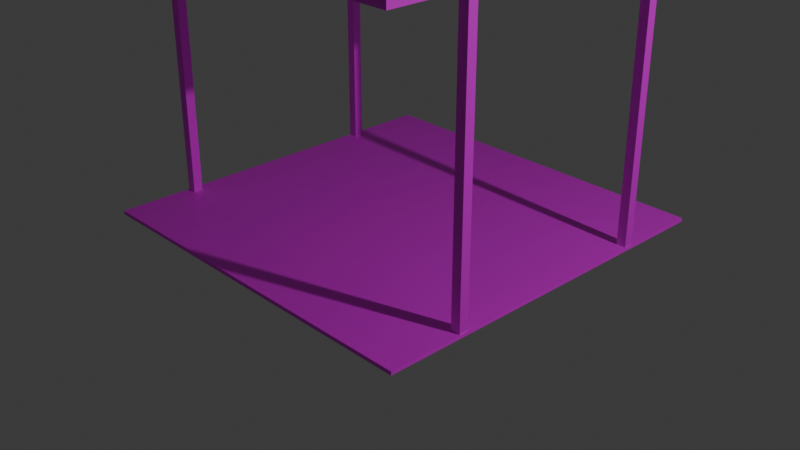 # Source: estacionamiento.blend  (saved by Blender 5.0.119; exported with 4.5.12 LTS)
import bpy
from mathutils import Matrix  # noqa: F401  (used for matrix-valued properties, if any)

bpy.ops.wm.read_factory_settings(use_empty=True)
scene = bpy.context.scene
scene.name = 'Scene'

# ---- collections
col_collection = bpy.data.collections.new('Collection'); scene.collection.children.link(col_collection)

# ---- images (referenced by path relative to the original .blend; pixels are not part of the script)
import os
ASSET_DIR = os.environ.get("B2B_ASSET_DIR", "")  # directory of the original .blend (textures are referenced by path, not embedded)
HERE = os.path.dirname(os.path.abspath(__file__))  # packed textures are extracted next to this script under _unpacked/

def load_image(name, relpath, width, height, colorspace="sRGB"):
    """Load a texture the original file referenced (path relative to the .blend, or extracted next to this script)."""
    p = next((c for c in (os.path.join(HERE, relpath), os.path.join(ASSET_DIR, relpath)) if relpath and os.path.exists(c)), "")
    if p:
        img = bpy.data.images.load(p, check_existing=True)
        img.name = name
    else:  # same state as the original file: an image datablock whose file is absent (Cycles renders it pink)
        img = bpy.data.images.new(name, width, height)
        img.source = "FILE"
        img.filepath = "//" + (relpath or name)
    img.colorspace_settings.name = colorspace
    return img
img_park2_jpg = load_image('park2.jpg', 'park2.jpg', 1024, 1024, 'sRGB')
img_metal010_1k_jpg_color_jpg = load_image('Metal010_1K-JPG_Color.jpg', 'Metal010_1K-JPG_Color.jpg', 1024, 1024, 'sRGB')
img_plastic010_1k_jpg_color_jpg = load_image('Plastic010_1K-JPG_Color.jpg', 'Plastic010_1K-JPG_Color.jpg', 1024, 1024, 'sRGB')
img_metal010_1k_jpg_color_jpg_001 = load_image('Metal010_1K-JPG_Color.jpg.001', 'Metal010_1K-JPG_Color.jpg', 1024, 1024, 'sRGB')
img_plastic010_1k_jpg_color_jpg_001 = load_image('Plastic010_1K-JPG_Color.jpg.001', 'Plastic010_1K-JPG_Color.jpg', 1024, 1024, 'sRGB')
img_park2_jpg_001 = load_image('park2.jpg.001', 'park2.jpg', 1024, 1024, 'sRGB')

# ---- materials (node trees are filled in below, after node groups)
mat_material_002 = bpy.data.materials.new('Material.002')
mat_material = bpy.data.materials.new('Material')
mat_material_001 = bpy.data.materials.new('Material.001')
mat_material_003 = bpy.data.materials.new('Material.003')
mat_material_006 = bpy.data.materials.new('Material.006')
mat_material_010 = bpy.data.materials.new('Material.010')
mat_material_007 = bpy.data.materials.new('Material.007')
mat_material_008 = bpy.data.materials.new('Material.008')
mat_material_009 = bpy.data.materials.new('Material.009')
mat_material_011 = bpy.data.materials.new('Material.011')

# ---- material node trees
mat_material_002.use_nodes = True; mat_material_002.node_tree.nodes.clear()
_N = mat_material_002.node_tree.nodes; _L = mat_material_002.node_tree.links
n0 = _N.new('ShaderNodeBsdfPrincipled'); n0.name = 'Principled BSDF'; n0.location = (-200, 100)
n1 = _N.new('ShaderNodeOutputMaterial'); n1.name = 'Material Output'; n1.location = (200, 100)
n2 = _N.new('ShaderNodeTexImage'); n2.name = 'Image Texture'; n2.location = (-490, 75)
n2.image = img_park2_jpg
_L.new(n0.outputs[0], n1.inputs[0])
_L.new(n2.outputs[0], n0.inputs[0])
n1.is_active_output = True
mat_material.use_nodes = True; mat_material.node_tree.nodes.clear()
_N = mat_material.node_tree.nodes; _L = mat_material.node_tree.links
n0 = _N.new('ShaderNodeBsdfPrincipled'); n0.name = 'Principled BSDF'; n0.location = (-200, 100)
n1 = _N.new('ShaderNodeOutputMaterial'); n1.name = 'Material Output'; n1.location = (200, 100)
n2 = _N.new('ShaderNodeTexImage'); n2.name = 'Image Texture'; n2.location = (-490, 75)
n2.image = img_metal010_1k_jpg_color_jpg
_L.new(n0.outputs[0], n1.inputs[0])
_L.new(n2.outputs[0], n0.inputs[0])
n1.is_active_output = True
mat_material_001.use_nodes = True; mat_material_001.node_tree.nodes.clear()
_N = mat_material_001.node_tree.nodes; _L = mat_material_001.node_tree.links
n0 = _N.new('ShaderNodeBsdfPrincipled'); n0.name = 'Principled BSDF'; n0.location = (-200, 100)
n1 = _N.new('ShaderNodeOutputMaterial'); n1.name = 'Material Output'; n1.location = (200, 100)
n2 = _N.new('ShaderNodeTexImage'); n2.name = 'Image Texture'; n2.location = (-490, 75)
n2.image = img_metal010_1k_jpg_color_jpg
_L.new(n0.outputs[0], n1.inputs[0])
_L.new(n2.outputs[0], n0.inputs[0])
n1.is_active_output = True
mat_material_003.use_nodes = True; mat_material_003.node_tree.nodes.clear()
_N = mat_material_003.node_tree.nodes; _L = mat_material_003.node_tree.links
n0 = _N.new('ShaderNodeBsdfPrincipled'); n0.name = 'Principled BSDF'; n0.location = (-200, 100)
n1 = _N.new('ShaderNodeOutputMaterial'); n1.name = 'Material Output'; n1.location = (200, 100)
n2 = _N.new('ShaderNodeTexImage'); n2.name = 'Image Texture'; n2.location = (-390, 75)
n2.image = img_plastic010_1k_jpg_color_jpg
_L.new(n0.outputs[0], n1.inputs[0])
_L.new(n2.outputs[0], n0.inputs[0])
n1.is_active_output = True
mat_material_006.use_nodes = True; mat_material_006.node_tree.nodes.clear()
_N = mat_material_006.node_tree.nodes; _L = mat_material_006.node_tree.links
n0 = _N.new('ShaderNodeBsdfPrincipled'); n0.name = 'Principled BSDF'; n0.location = (-200, 100)
n1 = _N.new('ShaderNodeOutputMaterial'); n1.name = 'Material Output'; n1.location = (200, 100)
n2 = _N.new('ShaderNodeTexImage'); n2.name = 'Image Texture'; n2.location = (-490, 75)
n2.image = img_metal010_1k_jpg_color_jpg
_L.new(n0.outputs[0], n1.inputs[0])
_L.new(n2.outputs[0], n0.inputs[0])
n1.is_active_output = True
mat_material_010.use_nodes = True; mat_material_010.node_tree.nodes.clear()
_N = mat_material_010.node_tree.nodes; _L = mat_material_010.node_tree.links
n0 = _N.new('ShaderNodeBsdfPrincipled'); n0.name = 'Principled BSDF'; n0.location = (-200, 100)
n1 = _N.new('ShaderNodeOutputMaterial'); n1.name = 'Material Output'; n1.location = (200, 100)
n2 = _N.new('ShaderNodeTexImage'); n2.name = 'Image Texture'; n2.location = (-490, 75)
n2.image = img_metal010_1k_jpg_color_jpg_001
_L.new(n0.outputs[0], n1.inputs[0])
_L.new(n2.outputs[0], n0.inputs[0])
n1.is_active_output = True
mat_material_007.use_nodes = True; mat_material_007.node_tree.nodes.clear()
_N = mat_material_007.node_tree.nodes; _L = mat_material_007.node_tree.links
n0 = _N.new('ShaderNodeBsdfPrincipled'); n0.name = 'Principled BSDF'; n0.location = (-200, 100)
n1 = _N.new('ShaderNodeOutputMaterial'); n1.name = 'Material Output'; n1.location = (200, 100)
n2 = _N.new('ShaderNodeTexImage'); n2.name = 'Image Texture'; n2.location = (-390, 75)
n2.image = img_plastic010_1k_jpg_color_jpg_001
_L.new(n0.outputs[0], n1.inputs[0])
_L.new(n2.outputs[0], n0.inputs[0])
n1.is_active_output = True
mat_material_008.use_nodes = True; mat_material_008.node_tree.nodes.clear()
_N = mat_material_008.node_tree.nodes; _L = mat_material_008.node_tree.links
n0 = _N.new('ShaderNodeBsdfPrincipled'); n0.name = 'Principled BSDF'; n0.location = (-200, 100)
n1 = _N.new('ShaderNodeOutputMaterial'); n1.name = 'Material Output'; n1.location = (200, 100)
n2 = _N.new('ShaderNodeTexImage'); n2.name = 'Image Texture'; n2.location = (-490, 75)
n2.image = img_metal010_1k_jpg_color_jpg_001
_L.new(n0.outputs[0], n1.inputs[0])
_L.new(n2.outputs[0], n0.inputs[0])
n1.is_active_output = True
mat_material_009.use_nodes = True; mat_material_009.node_tree.nodes.clear()
_N = mat_material_009.node_tree.nodes; _L = mat_material_009.node_tree.links
n0 = _N.new('ShaderNodeBsdfPrincipled'); n0.name = 'Principled BSDF'; n0.location = (-200, 100)
n1 = _N.new('ShaderNodeOutputMaterial'); n1.name = 'Material Output'; n1.location = (200, 100)
n2 = _N.new('ShaderNodeTexImage'); n2.name = 'Image Texture'; n2.location = (-490, 75)
n2.image = img_park2_jpg_001
_L.new(n0.outputs[0], n1.inputs[0])
_L.new(n2.outputs[0], n0.inputs[0])
n1.is_active_output = True
mat_material_011.use_nodes = True; mat_material_011.node_tree.nodes.clear()
_N = mat_material_011.node_tree.nodes; _L = mat_material_011.node_tree.links
n0 = _N.new('ShaderNodeBsdfPrincipled'); n0.name = 'Principled BSDF'; n0.location = (-200, 100)
n1 = _N.new('ShaderNodeOutputMaterial'); n1.name = 'Material Output'; n1.location = (200, 100)
n2 = _N.new('ShaderNodeTexImage'); n2.name = 'Image Texture'; n2.location = (-490, 75)
n2.image = img_metal010_1k_jpg_color_jpg_001
_L.new(n0.outputs[0], n1.inputs[0])
_L.new(n2.outputs[0], n0.inputs[0])
n1.is_active_output = True

# ---- world
world_world = bpy.data.worlds.new('World'); scene.world = world_world
world_world.use_nodes = True; world_world.node_tree.nodes.clear()
_N = world_world.node_tree.nodes; _L = world_world.node_tree.links
n0 = _N.new('ShaderNodeOutputWorld'); n0.name = 'World Output'; n0.location = (200, 100)
n1 = _N.new('ShaderNodeBackground'); n1.name = 'Background'; n1.location = (-200, 100)
n1.inputs[0].default_value = (0.05088, 0.05088, 0.05088, 1.0)
_L.new(n1.outputs[0], n0.inputs[0])
n0.is_active_output = True
world_world.color = (0.05088, 0.05088, 0.05088)
world_world.sun_shadow_jitter_overblur = 0.0

# ---- cameras
cam_camera = bpy.data.cameras.new('Camera')
cam_camera.clip_end = 100.0
cam_camera.ortho_scale = 7.314

# ---- lights
light_light = bpy.data.lights.new('Light', 'POINT')
light_light.energy = 1000.0
light_light.shadow_soft_size = 0.1

# ---- meshes
me_plane = bpy.data.meshes.new('Plane')
me_plane.from_pydata([(-1.124, -0.4981, 0.0), (1.124, -0.4981, 0.0), (-1.124, 2.241, 0.0), (1.124, 2.241, 0.0), (-1.124, 2.241, 0.03828), (-1.124, -0.4981, 0.03828), (1.124, -0.4981, 0.03828), (1.124, 2.241, 0.03828)], [], [(0, 2, 3, 1), (5, 6, 7, 4), (1, 3, 7, 6), (2, 0, 5, 4), (3, 2, 4, 7), (0, 1, 6, 5)])
_uv = me_plane.uv_layers.new(name='UVMap')
_uv.uv.foreach_set('vector', [0.0, 0.0, 0.0, 1.0, 1.0, 1.0, 1.0, 0.0, 0.0, 0.0, 1.0, 0.0, 1.0, 1.0, 0.0, 1.0, 1.0, 0.0, 1.0, 1.0, 1.0, 1.0, 1.0, 0.0, 0.0, 1.0, 0.0, 0.0, 0.0, 0.0, 0.0, 1.0, 1.0, 1.0, 0.0, 1.0, 0.0, 1.0, 1.0, 1.0, 0.0, 0.0, 1.0, 0.0, 1.0, 0.0, 0.0, 0.0])
me_plane.materials.append(mat_material_002)
me_plane.update()
me_cube = bpy.data.meshes.new('Cube')
me_cube.from_pydata([(-1.0, -1.0, -1.0), (-1.0, -1.0, 1.0), (-1.0, 1.0, -1.0), (-1.0, 1.0, 1.0), (1.0, -1.0, -1.0), (1.0, -1.0, 1.0), (1.0, 1.0, -1.0), (1.0, 1.0, 1.0), (76.63, -1.0, -1.0), (76.63, -1.0, 1.0), (76.63, 1.0, -1.0), (76.63, 1.0, 1.0), (78.63, -1.0, -1.0), (78.63, -1.0, 1.0), (78.63, 1.0, -1.0), (78.63, 1.0, 1.0)], [], [(0, 1, 3, 2), (2, 3, 7, 6), (6, 7, 5, 4), (4, 5, 1, 0), (2, 6, 4, 0), (7, 3, 1, 5), (8, 9, 11, 10), (10, 11, 15, 14), (14, 15, 13, 12), (12, 13, 9, 8), (10, 14, 12, 8), (15, 11, 9, 13)])
_uv = me_cube.uv_layers.new(name='UVMap')
_uv.uv.foreach_set('vector', [0.375, 0.0, 0.625, 0.0, 0.625, 0.25, 0.375, 0.25, 0.375, 0.25, 0.625, 0.25, 0.625, 0.5, 0.375, 0.5, 0.375, 0.5, 0.625, 0.5, 0.625, 0.75, 0.375, 0.75, 0.375, 0.75, 0.625, 0.75, 0.625, 1.0, 0.375, 1.0, 0.125, 0.5, 0.375, 0.5, 0.375, 0.75, 0.125, 0.75, 0.625, 0.5, 0.875, 0.5, 0.875, 0.75, 0.625, 0.75, 0.375, 0.0, 0.625, 0.0, 0.625, 0.25, 0.375, 0.25, 0.375, 0.25, 0.625, 0.25, 0.625, 0.5, 0.375, 0.5, 0.375, 0.5, 0.625, 0.5, 0.625, 0.75, 0.375, 0.75, 0.375, 0.75, 0.625, 0.75, 0.625, 1.0, 0.375, 1.0, 0.125, 0.5, 0.375, 0.5, 0.375, 0.75, 0.125, 0.75, 0.625, 0.5, 0.875, 0.5, 0.875, 0.75, 0.625, 0.75])
me_cube.materials.append(mat_material)
me_cube.update()
me_cube_001 = bpy.data.meshes.new('Cube.001')
me_cube_001.from_pydata([(-1.0, -1.0, -1.0), (-1.0, -1.0, 1.0), (-1.0, 1.0, -1.0), (-1.0, 1.0, 1.0), (1.0, -1.0, -1.0), (1.0, -1.0, 1.0), (1.0, 1.0, -1.0), (1.0, 1.0, 1.0), (76.83, -1.0, -1.0), (76.83, -1.0, 1.0), (76.83, 1.0, -1.0), (76.83, 1.0, 1.0), (78.83, -1.0, -1.0), (78.83, -1.0, 1.0), (78.83, 1.0, -1.0), (78.83, 1.0, 1.0)], [], [(0, 1, 3, 2), (2, 3, 7, 6), (6, 7, 5, 4), (4, 5, 1, 0), (2, 6, 4, 0), (7, 3, 1, 5), (8, 9, 11, 10), (10, 11, 15, 14), (14, 15, 13, 12), (12, 13, 9, 8), (10, 14, 12, 8), (15, 11, 9, 13)])
_uv = me_cube_001.uv_layers.new(name='UVMap')
_uv.uv.foreach_set('vector', [0.375, 0.0, 0.625, 0.0, 0.625, 0.25, 0.375, 0.25, 0.375, 0.25, 0.625, 0.25, 0.625, 0.5, 0.375, 0.5, 0.375, 0.5, 0.625, 0.5, 0.625, 0.75, 0.375, 0.75, 0.375, 0.75, 0.625, 0.75, 0.625, 1.0, 0.375, 1.0, 0.125, 0.5, 0.375, 0.5, 0.375, 0.75, 0.125, 0.75, 0.625, 0.5, 0.875, 0.5, 0.875, 0.75, 0.625, 0.75, 0.375, 0.0, 0.625, 0.0, 0.625, 0.25, 0.375, 0.25, 0.375, 0.25, 0.625, 0.25, 0.625, 0.5, 0.375, 0.5, 0.375, 0.5, 0.625, 0.5, 0.625, 0.75, 0.375, 0.75, 0.375, 0.75, 0.625, 0.75, 0.625, 1.0, 0.375, 1.0, 0.125, 0.5, 0.375, 0.5, 0.375, 0.75, 0.125, 0.75, 0.625, 0.5, 0.875, 0.5, 0.875, 0.75, 0.625, 0.75])
me_cube_001.materials.append(mat_material_001)
me_cube_001.update()
me_plane_002 = bpy.data.meshes.new('Plane.002')
me_plane_002.from_pydata([(-1.0, -1.0, 0.0), (1.0, -1.0, 0.0), (-1.0, 1.0, 0.0), (1.0, 1.0, 0.0), (-0.9441, 0.9441, 0.05381), (-0.9387, -0.9387, 0.05381), (0.9387, -0.9387, 0.05381), (0.9441, 0.9441, 0.05381), (-1.0, 0.0, 0.0), (1.0, 0.0, 0.0), (-0.9441, 0.05587, 0.05381), (0.9441, 0.05587, 0.05381), (0.9387, -0.06132, 0.05381), (1.0, 1.0, 0.05381), (-1.0, 1.0, 0.05381), (-0.9387, -0.06132, 0.05381), (1.0, 0.0, 0.05381), (1.0, 1.0, 0.05381), (-1.0, 1.0, 0.05381), (-1.0, 0.0, 0.05381), (1.0, 0.0, 0.05381), (1.0, 1.0, 0.05381), (-1.0, 1.0, 0.05381), (-1.0, 0.0, 0.05381), (1.0, 0.0, 0.05381), (1.0, 1.0, 0.05381), (-1.0, 1.0, 0.05381), (-1.0, 0.0, 0.05381), (-1.0, 0.0, 0.05381), (-1.0, -1.0, 0.05381), (1.0, -1.0, 0.05381), (1.0, 0.0, 0.05381), (-0.9387, -0.06132, 0.00852), (-0.9387, -0.9387, 0.00852), (0.9387, -0.9387, 0.00852), (0.9387, -0.06132, 0.00852), (0.9441, 0.05587, 0.008613), (0.9441, 0.9441, 0.008613), (-0.9441, 0.9441, 0.008613), (-0.9441, 0.05587, 0.008613)], [], [(8, 2, 3, 9), (10, 11, 36, 39), (9, 3, 13, 31), (8, 0, 29, 28), (3, 2, 14, 13), (0, 1, 30, 29), (2, 8, 28, 14), (1, 9, 31, 30), (6, 12, 35, 34), (0, 8, 9, 1), (17, 16, 31, 13), (18, 17, 13, 14), (19, 18, 14, 28), (16, 19, 28, 31), (21, 20, 16, 17), (22, 21, 17, 18), (23, 22, 18, 19), (20, 23, 19, 16), (25, 24, 20, 21), (26, 25, 21, 22), (27, 26, 22, 23), (24, 27, 23, 20), (7, 11, 24, 25), (4, 7, 25, 26), (10, 4, 26, 27), (11, 10, 27, 24), (5, 15, 28, 29), (6, 5, 29, 30), (12, 6, 30, 31), (15, 12, 31, 28), (33, 34, 35, 32), (15, 5, 33, 32), (12, 15, 32, 35), (5, 6, 34, 33), (39, 36, 37, 38), (7, 4, 38, 37), (4, 10, 39, 38), (11, 7, 37, 36)])
me_plane_002.polygons.foreach_set('material_index', [0, 1, 0, 0, 0, 0, 0, 0, 1, 0, 0, 0, 0, 0, 0, 0, 0, 0, 0, 0, 0, 0, 1, 1, 1, 1, 1, 1, 1, 1, 0, 1, 1, 1, 0, 1, 1, 1])
_uv = me_plane_002.uv_layers.new(name='UVMap')
_uv.uv.foreach_set('vector', [0.0, 0.5, 0.0, 1.0, 1.0, 1.0, 1.0, 0.5, 0.02793, 0.5279, 0.9721, 0.5279, 0.9721, 0.5279, 0.02793, 0.5279, 1.0, 0.5, 1.0, 1.0, 1.0, 1.0, 1.0, 0.5, 0.0, 0.5, 0.0, 0.0, 0.0, 0.0, 0.0, 0.5, 1.0, 1.0, 0.0, 1.0, 0.0, 1.0, 1.0, 1.0, 0.0, 0.0, 1.0, 0.0, 1.0, 0.0, 0.0, 0.0, 0.0, 1.0, 0.0, 0.5, 0.0, 0.5, 0.0, 1.0, 1.0, 0.0, 1.0, 0.5, 1.0, 0.5, 1.0, 0.0, 0.9693, 0.03066, 0.9693, 0.4693, 0.9693, 0.4693, 0.9693, 0.03066, 0.0, 0.0, 0.0, 0.5, 1.0, 0.5, 1.0, 0.0, 1.0, 1.0, 1.0, 0.5, 1.0, 0.5, 1.0, 1.0, 0.0, 1.0, 1.0, 1.0, 1.0, 1.0, 0.0, 1.0, 0.0, 0.5, 0.0, 1.0, 0.0, 1.0, 0.0, 0.5, 1.0, 0.5, 0.0, 0.5, 0.0, 0.5, 1.0, 0.5, 1.0, 1.0, 1.0, 0.5, 1.0, 0.5, 1.0, 1.0, 0.0, 1.0, 1.0, 1.0, 1.0, 1.0, 0.0, 1.0, 0.0, 0.5, 0.0, 1.0, 0.0, 1.0, 0.0, 0.5, 1.0, 0.5, 0.0, 0.5, 0.0, 0.5, 1.0, 0.5, 1.0, 1.0, 1.0, 0.5, 1.0, 0.5, 1.0, 1.0, 0.0, 1.0, 1.0, 1.0, 1.0, 1.0, 0.0, 1.0, 0.0, 0.5, 0.0, 1.0, 0.0, 1.0, 0.0, 0.5, 1.0, 0.5, 0.0, 0.5, 0.0, 0.5, 1.0, 0.5, 0.9721, 0.9721, 0.9721, 0.5279, 1.0, 0.5, 1.0, 1.0, 0.02793, 0.9721, 0.9721, 0.9721, 1.0, 1.0, 0.0, 1.0, 0.02793, 0.5279, 0.02793, 0.9721, 0.0, 1.0, 0.0, 0.5, 0.9721, 0.5279, 0.02793, 0.5279, 0.0, 0.5, 1.0, 0.5, 0.03066, 0.03066, 0.03066, 0.4693, 0.0, 0.5, 0.0, 0.0, 0.9693, 0.03066, 0.03066, 0.03066, 0.0, 0.0, 1.0, 0.0, 0.9693, 0.4693, 0.9693, 0.03066, 1.0, 0.0, 1.0, 0.5, 0.03066, 0.4693, 0.9693, 0.4693, 1.0, 0.5, 0.0, 0.5, 0.03066, 0.03066, 0.9693, 0.03066, 0.9693, 0.4693, 0.03066, 0.4693, 0.03066, 0.4693, 0.03066, 0.03066, 0.03066, 0.03066, 0.03066, 0.4693, 0.9693, 0.4693, 0.03066, 0.4693, 0.03066, 0.4693, 0.9693, 0.4693, 0.03066, 0.03066, 0.9693, 0.03066, 0.9693, 0.03066, 0.03066, 0.03066, 0.02793, 0.5279, 0.9721, 0.5279, 0.9721, 0.9721, 0.02793, 0.9721, 0.9721, 0.9721, 0.02793, 0.9721, 0.02793, 0.9721, 0.9721, 0.9721, 0.02793, 0.9721, 0.02793, 0.5279, 0.02793, 0.5279, 0.02793, 0.9721, 0.9721, 0.5279, 0.9721, 0.9721, 0.9721, 0.9721, 0.9721, 0.5279])
me_plane_002.materials.append(mat_material_003)
me_plane_002.materials.append(mat_material_006)
me_plane_002.update()
me_cube_002 = bpy.data.meshes.new('Cube.002')
me_cube_002.from_pydata([(8.337, 1.056, 0.0), (8.337, 1.056, 3.0), (8.337, 1.205, 0.0), (8.337, 1.205, 3.0), (8.587, 1.056, 0.0), (8.587, 1.056, 3.0), (8.587, 1.205, 0.0), (8.587, 1.205, 3.0), (18.07, 1.056, 0.0), (18.07, 1.056, 3.0), (18.07, 1.205, 0.0), (18.07, 1.205, 3.0), (18.32, 1.056, 0.0), (18.32, 1.056, 3.0), (18.32, 1.205, 0.0), (18.32, 1.205, 3.0), (18.33, -3.531, 3.014), (8.326, -3.531, 3.014), (18.33, 2.425, 3.014), (8.326, 2.425, 3.014), (18.05, 2.259, 2.934), (18.02, -3.348, 2.934), (8.633, -3.348, 2.934), (8.605, 2.259, 2.934), (18.33, -0.5527, 3.014), (8.326, -0.5527, 3.014), (18.05, -0.3864, 2.934), (8.605, -0.3864, 2.934), (8.633, -0.7353, 2.934), (8.326, 2.425, 2.934), (18.33, 2.425, 2.934), (18.02, -0.7353, 2.934), (8.326, -0.5527, 2.934), (8.326, 2.425, 2.934), (18.33, 2.425, 2.934), (18.33, -0.5527, 2.934), (8.326, -0.5527, 2.934), (8.326, 2.425, 2.934), (18.33, 2.425, 2.934), (18.33, -0.5527, 2.934), (8.326, -0.5527, 2.934), (8.326, 2.425, 2.934), (18.33, 2.425, 2.934), (18.33, -0.5527, 2.934), (18.33, -0.5527, 2.934), (18.33, -3.531, 2.934), (8.326, -3.531, 2.934), (8.326, -0.5527, 2.934), (18.02, -0.7353, 3.002), (18.02, -3.348, 3.002), (8.633, -3.348, 3.002), (8.633, -0.7353, 3.002), (8.605, -0.3864, 3.001), (8.605, 2.259, 3.001), (18.05, 2.259, 3.001), (18.05, -0.3864, 3.001), (8.326, -3.486, 0.0), (18.33, -3.486, 0.0), (8.326, 2.469, 0.0), (18.33, 2.469, 0.0), (8.326, 2.469, 0.03828), (8.326, -3.486, 0.03828), (18.33, -3.486, 0.03828), (18.33, 2.469, 0.03828), (8.355, -2.325, 0.0), (8.355, -2.325, 3.0), (8.355, -2.176, 0.0), (8.355, -2.176, 3.0), (8.605, -2.325, 0.0), (8.605, -2.325, 3.0), (8.605, -2.176, 0.0), (8.605, -2.176, 3.0), (18.06, -2.325, 0.0), (18.06, -2.325, 3.0), (18.06, -2.176, 0.0), (18.06, -2.176, 3.0), (18.31, -2.325, 0.0), (18.31, -2.325, 3.0), (18.31, -2.176, 0.0), (18.31, -2.176, 3.0)], [], [(0, 1, 3, 2), (2, 3, 7, 6), (6, 7, 5, 4), (4, 5, 1, 0), (2, 6, 4, 0), (7, 3, 1, 5), (8, 9, 11, 10), (10, 11, 15, 14), (14, 15, 13, 12), (12, 13, 9, 8), (10, 14, 12, 8), (15, 11, 9, 13), (24, 18, 19, 25), (26, 27, 52, 55), (25, 19, 29, 47), (24, 16, 45, 44), (19, 18, 30, 29), (16, 17, 46, 45), (18, 24, 44, 30), (17, 25, 47, 46), (22, 28, 51, 50), (16, 24, 25, 17), (33, 32, 47, 29), (34, 33, 29, 30), (35, 34, 30, 44), (32, 35, 44, 47), (37, 36, 32, 33), (38, 37, 33, 34), (39, 38, 34, 35), (36, 39, 35, 32), (41, 40, 36, 37), (42, 41, 37, 38), (43, 42, 38, 39), (40, 43, 39, 36), (23, 27, 40, 41), (20, 23, 41, 42), (26, 20, 42, 43), (27, 26, 43, 40), (21, 31, 44, 45), (22, 21, 45, 46), (28, 22, 46, 47), (31, 28, 47, 44), (49, 50, 51, 48), (31, 21, 49, 48), (28, 31, 48, 51), (21, 22, 50, 49), (55, 52, 53, 54), (23, 20, 54, 53), (20, 26, 55, 54), (27, 23, 53, 52), (56, 58, 59, 57), (61, 62, 63, 60), (57, 59, 63, 62), (58, 56, 61, 60), (59, 58, 60, 63), (56, 57, 62, 61), (64, 65, 67, 66), (66, 67, 71, 70), (70, 71, 69, 68), (68, 69, 65, 64), (66, 70, 68, 64), (71, 67, 65, 69), (72, 73, 75, 74), (74, 75, 79, 78), (78, 79, 77, 76), (76, 77, 73, 72), (74, 78, 76, 72), (79, 75, 73, 77)])
me_cube_002.polygons.foreach_set('material_index', [0, 0, 0, 0, 0, 0, 0, 0, 0, 0, 0, 0, 1, 2, 1, 1, 1, 1, 1, 1, 2, 1, 1, 1, 1, 1, 1, 1, 1, 1, 1, 1, 1, 1, 2, 2, 2, 2, 2, 2, 2, 2, 1, 2, 2, 2, 1, 2, 2, 2, 3, 3, 3, 3, 3, 3, 4, 4, 4, 4, 4, 4, 4, 4, 4, 4, 4, 4])
_uv = me_cube_002.uv_layers.new(name='UVMap')
_uv.uv.foreach_set('vector', [0.375, 0.0, 0.625, 0.0, 0.625, 0.25, 0.375, 0.25, 0.375, 0.25, 0.625, 0.25, 0.625, 0.5, 0.375, 0.5, 0.375, 0.5, 0.625, 0.5, 0.625, 0.75, 0.375, 0.75, 0.375, 0.75, 0.625, 0.75, 0.625, 1.0, 0.375, 1.0, 0.125, 0.5, 0.375, 0.5, 0.375, 0.75, 0.125, 0.75, 0.625, 0.5, 0.875, 0.5, 0.875, 0.75, 0.625, 0.75, 0.375, 0.0, 0.625, 0.0, 0.625, 0.25, 0.375, 0.25, 0.375, 0.25, 0.625, 0.25, 0.625, 0.5, 0.375, 0.5, 0.375, 0.5, 0.625, 0.5, 0.625, 0.75, 0.375, 0.75, 0.375, 0.75, 0.625, 0.75, 0.625, 1.0, 0.375, 1.0, 0.125, 0.5, 0.375, 0.5, 0.375, 0.75, 0.125, 0.75, 0.625, 0.5, 0.875, 0.5, 0.875, 0.75, 0.625, 0.75, 0.0, 0.5, 0.0, 1.0, 1.0, 1.0, 1.0, 0.5, 0.02793, 0.5279, 0.9721, 0.5279, 0.9721, 0.5279, 0.02793, 0.5279, 1.0, 0.5, 1.0, 1.0, 1.0, 1.0, 1.0, 0.5, 0.0, 0.5, 0.0, 0.0, 0.0, 0.0, 0.0, 0.5, 1.0, 1.0, 0.0, 1.0, 0.0, 1.0, 1.0, 1.0, 0.0, 0.0, 1.0, 0.0, 1.0, 0.0, 0.0, 0.0, 0.0, 1.0, 0.0, 0.5, 0.0, 0.5, 0.0, 1.0, 1.0, 0.0, 1.0, 0.5, 1.0, 0.5, 1.0, 0.0, 0.9693, 0.03066, 0.9693, 0.4693, 0.9693, 0.4693, 0.9693, 0.03066, 0.0, 0.0, 0.0, 0.5, 1.0, 0.5, 1.0, 0.0, 1.0, 1.0, 1.0, 0.5, 1.0, 0.5, 1.0, 1.0, 0.0, 1.0, 1.0, 1.0, 1.0, 1.0, 0.0, 1.0, 0.0, 0.5, 0.0, 1.0, 0.0, 1.0, 0.0, 0.5, 1.0, 0.5, 0.0, 0.5, 0.0, 0.5, 1.0, 0.5, 1.0, 1.0, 1.0, 0.5, 1.0, 0.5, 1.0, 1.0, 0.0, 1.0, 1.0, 1.0, 1.0, 1.0, 0.0, 1.0, 0.0, 0.5, 0.0, 1.0, 0.0, 1.0, 0.0, 0.5, 1.0, 0.5, 0.0, 0.5, 0.0, 0.5, 1.0, 0.5, 1.0, 1.0, 1.0, 0.5, 1.0, 0.5, 1.0, 1.0, 0.0, 1.0, 1.0, 1.0, 1.0, 1.0, 0.0, 1.0, 0.0, 0.5, 0.0, 1.0, 0.0, 1.0, 0.0, 0.5, 1.0, 0.5, 0.0, 0.5, 0.0, 0.5, 1.0, 0.5, 0.9721, 0.9721, 0.9721, 0.5279, 1.0, 0.5, 1.0, 1.0, 0.02793, 0.9721, 0.9721, 0.9721, 1.0, 1.0, 0.0, 1.0, 0.02793, 0.5279, 0.02793, 0.9721, 0.0, 1.0, 0.0, 0.5, 0.9721, 0.5279, 0.02793, 0.5279, 0.0, 0.5, 1.0, 0.5, 0.03066, 0.03066, 0.03066, 0.4693, 0.0, 0.5, 0.0, 0.0, 0.9693, 0.03066, 0.03066, 0.03066, 0.0, 0.0, 1.0, 0.0, 0.9693, 0.4693, 0.9693, 0.03066, 1.0, 0.0, 1.0, 0.5, 0.03066, 0.4693, 0.9693, 0.4693, 1.0, 0.5, 0.0, 0.5, 0.03066, 0.03066, 0.9693, 0.03066, 0.9693, 0.4693, 0.03066, 0.4693, 0.03066, 0.4693, 0.03066, 0.03066, 0.03066, 0.03066, 0.03066, 0.4693, 0.9693, 0.4693, 0.03066, 0.4693, 0.03066, 0.4693, 0.9693, 0.4693, 0.03066, 0.03066, 0.9693, 0.03066, 0.9693, 0.03066, 0.03066, 0.03066, 0.02793, 0.5279, 0.9721, 0.5279, 0.9721, 0.9721, 0.02793, 0.9721, 0.9721, 0.9721, 0.02793, 0.9721, 0.02793, 0.9721, 0.9721, 0.9721, 0.02793, 0.9721, 0.02793, 0.5279, 0.02793, 0.5279, 0.02793, 0.9721, 0.9721, 0.5279, 0.9721, 0.9721, 0.9721, 0.9721, 0.9721, 0.5279, 0.0, 0.0, 0.0, 1.0, 1.0, 1.0, 1.0, 0.0, 0.0, 0.0, 1.0, 0.0, 1.0, 1.0, 0.0, 1.0, 1.0, 0.0, 1.0, 1.0, 1.0, 1.0, 1.0, 0.0, 0.0, 1.0, 0.0, 0.0, 0.0, 0.0, 0.0, 1.0, 1.0, 1.0, 0.0, 1.0, 0.0, 1.0, 1.0, 1.0, 0.0, 0.0, 1.0, 0.0, 1.0, 0.0, 0.0, 0.0, 0.375, 0.0, 0.625, 0.0, 0.625, 0.25, 0.375, 0.25, 0.375, 0.25, 0.625, 0.25, 0.625, 0.5, 0.375, 0.5, 0.375, 0.5, 0.625, 0.5, 0.625, 0.75, 0.375, 0.75, 0.375, 0.75, 0.625, 0.75, 0.625, 1.0, 0.375, 1.0, 0.125, 0.5, 0.375, 0.5, 0.375, 0.75, 0.125, 0.75, 0.625, 0.5, 0.875, 0.5, 0.875, 0.75, 0.625, 0.75, 0.375, 0.0, 0.625, 0.0, 0.625, 0.25, 0.375, 0.25, 0.375, 0.25, 0.625, 0.25, 0.625, 0.5, 0.375, 0.5, 0.375, 0.5, 0.625, 0.5, 0.625, 0.75, 0.375, 0.75, 0.375, 0.75, 0.625, 0.75, 0.625, 1.0, 0.375, 1.0, 0.125, 0.5, 0.375, 0.5, 0.375, 0.75, 0.125, 0.75, 0.625, 0.5, 0.875, 0.5, 0.875, 0.75, 0.625, 0.75])
me_cube_002.materials.append(mat_material_010)
me_cube_002.materials.append(mat_material_007)
me_cube_002.materials.append(mat_material_008)
me_cube_002.materials.append(mat_material_009)
me_cube_002.materials.append(mat_material_011)
me_cube_002.update()

# ---- objects
ob_light = bpy.data.objects.new('Light', light_light)
ob_camera = bpy.data.objects.new('Camera', cam_camera)
ob_plane = bpy.data.objects.new('Plane', me_plane)
ob_cube = bpy.data.objects.new('Cube', me_cube)
ob_cube_001 = bpy.data.objects.new('Cube.001', me_cube_001)
ob_plane_001 = bpy.data.objects.new('Plane.001', me_plane_002)
ob_cube_002 = bpy.data.objects.new('Cube.002', me_cube_002)

# ---- transforms, parenting, visibility, modifiers, constraints
ob_light.location = (8.46, 1.005, 5.904)
ob_light.rotation_euler = (0.6503, 0.05522, 1.866)
ob_light.lock_rotations_4d = False
ob_light.empty_display_type = 'ARROWS'
ob_light.color = (0.0, 0.0, 0.0, 0.0)
ob_light.lineart.crease_threshold = 0.0
ob_camera.location = (7.359, -6.926, 4.958)
ob_camera.rotation_euler = (1.109, 0.0, 0.8149)
ob_camera.lock_rotations_4d = False
ob_camera.empty_display_type = 'ARROWS'
ob_camera.color = (0.0, 0.0, 0.0, 0.0)
ob_camera.display_type = 'WIRE'
ob_camera.lineart.crease_threshold = 0.0
ob_plane.location = (0.0, -1.243, 0.0)
ob_plane.scale = (1.779, 1.46, 1.0)
ob_cube.location = (-1.938, -1.14, 1.5)
ob_cube.scale = (0.05, 0.05, 1.5)
ob_cube_001.location = (-1.946, 1.13, 1.5)
ob_cube_001.scale = (0.05, 0.05, 1.5)
ob_plane_001.location = (0.0, 0.0, 3.014)
ob_plane_001.rotation_euler = (5.354e-09, -3.142, 0.0)
ob_plane_001.scale = (2.0, 2.0, 1.5)
ob_cube_002.location = (0.0, 0.0, 0.0)

# ---- collection membership
col_collection.objects.link(ob_light)
col_collection.objects.link(ob_camera)
col_collection.objects.link(ob_plane)
col_collection.objects.link(ob_cube)
col_collection.objects.link(ob_cube_001)
col_collection.objects.link(ob_plane_001)
col_collection.objects.link(ob_cube_002)

# ---- scene / render settings (as saved in the file)
scene.camera = ob_camera
scene.frame_start = 1; scene.frame_end = 250; scene.frame_set(1)
scene.render.engine = 'BLENDER_EEVEE_NEXT'
scene.render.bake_bias = 0.0
scene.render.bake_samples = 0
scene.cycles.sampling_pattern = 'TABULATED_SOBOL'
scene.eevee.use_volume_custom_range = False
bpy.context.view_layer.update()
